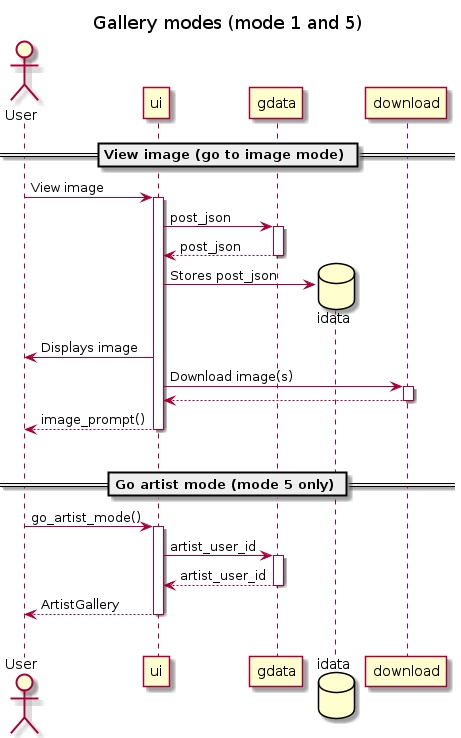

The diagram above was rendered by PlantUML. Its source (embedded in the PNG):
@startuml
title Gallery modes (mode 1 and 5)

actor User

== View image (go to image mode) ==
User -> ui ++: View image
ui -> gdata ++: post_json
return post_json
database idata
create idata
ui -> idata: Stores post_json
ui -> User: Displays image
ui -> download ++: Download image(s)
return
return image_prompt()
|||


== Go artist mode (mode 5 only) ==
User -> ui ++: go_artist_mode()
ui -> gdata ++: artist_user_id
return artist_user_id
return ArtistGallery
|||

@enduml